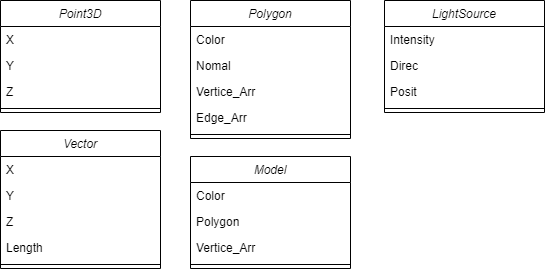

The diagram above was exported from draw.io. Its source (the exported page's mxGraphModel, read from the mxfile embedded in the PNG):
<mxGraphModel dx="1108" dy="488" grid="1" gridSize="10" guides="1" tooltips="1" connect="1" arrows="1" fold="1" page="1" pageScale="1" pageWidth="827" pageHeight="1169" math="0" shadow="0">
  <root>
    <mxCell id="WIyWlLk6GJQsqaUBKTNV-0" />
    <mxCell id="WIyWlLk6GJQsqaUBKTNV-1" parent="WIyWlLk6GJQsqaUBKTNV-0" />
    <mxCell id="QCKGw4zAVdQG7wSNV_xA-4" value="Point3D" style="swimlane;fontStyle=2;align=center;verticalAlign=top;childLayout=stackLayout;horizontal=1;startSize=26;horizontalStack=0;resizeParent=1;resizeLast=0;collapsible=1;marginBottom=0;rounded=0;shadow=0;strokeWidth=1;" vertex="1" parent="WIyWlLk6GJQsqaUBKTNV-1">
      <mxGeometry x="30" y="120" width="160" height="112" as="geometry">
        <mxRectangle x="230" y="140" width="160" height="26" as="alternateBounds" />
      </mxGeometry>
    </mxCell>
    <mxCell id="QCKGw4zAVdQG7wSNV_xA-5" value="X" style="text;align=left;verticalAlign=top;spacingLeft=4;spacingRight=4;overflow=hidden;rotatable=0;points=[[0,0.5],[1,0.5]];portConstraint=eastwest;" vertex="1" parent="QCKGw4zAVdQG7wSNV_xA-4">
      <mxGeometry y="26" width="160" height="26" as="geometry" />
    </mxCell>
    <mxCell id="QCKGw4zAVdQG7wSNV_xA-6" value="Y" style="text;align=left;verticalAlign=top;spacingLeft=4;spacingRight=4;overflow=hidden;rotatable=0;points=[[0,0.5],[1,0.5]];portConstraint=eastwest;rounded=0;shadow=0;html=0;" vertex="1" parent="QCKGw4zAVdQG7wSNV_xA-4">
      <mxGeometry y="52" width="160" height="26" as="geometry" />
    </mxCell>
    <mxCell id="QCKGw4zAVdQG7wSNV_xA-7" value="Z" style="text;align=left;verticalAlign=top;spacingLeft=4;spacingRight=4;overflow=hidden;rotatable=0;points=[[0,0.5],[1,0.5]];portConstraint=eastwest;" vertex="1" parent="QCKGw4zAVdQG7wSNV_xA-4">
      <mxGeometry y="78" width="160" height="26" as="geometry" />
    </mxCell>
    <mxCell id="QCKGw4zAVdQG7wSNV_xA-9" value="" style="line;html=1;strokeWidth=1;align=left;verticalAlign=middle;spacingTop=-1;spacingLeft=3;spacingRight=3;rotatable=0;labelPosition=right;points=[];portConstraint=eastwest;" vertex="1" parent="QCKGw4zAVdQG7wSNV_xA-4">
      <mxGeometry y="104" width="160" height="8" as="geometry" />
    </mxCell>
    <mxCell id="zkfFHV4jXpPFQw0GAbJ--0" value="Vector" style="swimlane;fontStyle=2;align=center;verticalAlign=top;childLayout=stackLayout;horizontal=1;startSize=26;horizontalStack=0;resizeParent=1;resizeLast=0;collapsible=1;marginBottom=0;rounded=0;shadow=0;strokeWidth=1;" parent="WIyWlLk6GJQsqaUBKTNV-1" vertex="1">
      <mxGeometry x="30" y="250" width="160" height="138" as="geometry">
        <mxRectangle x="230" y="140" width="160" height="26" as="alternateBounds" />
      </mxGeometry>
    </mxCell>
    <mxCell id="zkfFHV4jXpPFQw0GAbJ--1" value="X" style="text;align=left;verticalAlign=top;spacingLeft=4;spacingRight=4;overflow=hidden;rotatable=0;points=[[0,0.5],[1,0.5]];portConstraint=eastwest;" parent="zkfFHV4jXpPFQw0GAbJ--0" vertex="1">
      <mxGeometry y="26" width="160" height="26" as="geometry" />
    </mxCell>
    <mxCell id="zkfFHV4jXpPFQw0GAbJ--2" value="Y" style="text;align=left;verticalAlign=top;spacingLeft=4;spacingRight=4;overflow=hidden;rotatable=0;points=[[0,0.5],[1,0.5]];portConstraint=eastwest;rounded=0;shadow=0;html=0;" parent="zkfFHV4jXpPFQw0GAbJ--0" vertex="1">
      <mxGeometry y="52" width="160" height="26" as="geometry" />
    </mxCell>
    <mxCell id="QCKGw4zAVdQG7wSNV_xA-1" value="Z" style="text;align=left;verticalAlign=top;spacingLeft=4;spacingRight=4;overflow=hidden;rotatable=0;points=[[0,0.5],[1,0.5]];portConstraint=eastwest;" vertex="1" parent="zkfFHV4jXpPFQw0GAbJ--0">
      <mxGeometry y="78" width="160" height="26" as="geometry" />
    </mxCell>
    <mxCell id="QCKGw4zAVdQG7wSNV_xA-2" value="Length" style="text;align=left;verticalAlign=top;spacingLeft=4;spacingRight=4;overflow=hidden;rotatable=0;points=[[0,0.5],[1,0.5]];portConstraint=eastwest;" vertex="1" parent="zkfFHV4jXpPFQw0GAbJ--0">
      <mxGeometry y="104" width="160" height="26" as="geometry" />
    </mxCell>
    <mxCell id="zkfFHV4jXpPFQw0GAbJ--4" value="" style="line;html=1;strokeWidth=1;align=left;verticalAlign=middle;spacingTop=-1;spacingLeft=3;spacingRight=3;rotatable=0;labelPosition=right;points=[];portConstraint=eastwest;" parent="zkfFHV4jXpPFQw0GAbJ--0" vertex="1">
      <mxGeometry y="130" width="160" height="8" as="geometry" />
    </mxCell>
    <mxCell id="QCKGw4zAVdQG7wSNV_xA-11" value="Polygon" style="swimlane;fontStyle=2;align=center;verticalAlign=top;childLayout=stackLayout;horizontal=1;startSize=26;horizontalStack=0;resizeParent=1;resizeLast=0;collapsible=1;marginBottom=0;rounded=0;shadow=0;strokeWidth=1;" vertex="1" parent="WIyWlLk6GJQsqaUBKTNV-1">
      <mxGeometry x="220" y="120" width="160" height="138" as="geometry">
        <mxRectangle x="230" y="140" width="160" height="26" as="alternateBounds" />
      </mxGeometry>
    </mxCell>
    <mxCell id="QCKGw4zAVdQG7wSNV_xA-12" value="Color" style="text;align=left;verticalAlign=top;spacingLeft=4;spacingRight=4;overflow=hidden;rotatable=0;points=[[0,0.5],[1,0.5]];portConstraint=eastwest;" vertex="1" parent="QCKGw4zAVdQG7wSNV_xA-11">
      <mxGeometry y="26" width="160" height="26" as="geometry" />
    </mxCell>
    <mxCell id="QCKGw4zAVdQG7wSNV_xA-13" value="Nomal" style="text;align=left;verticalAlign=top;spacingLeft=4;spacingRight=4;overflow=hidden;rotatable=0;points=[[0,0.5],[1,0.5]];portConstraint=eastwest;rounded=0;shadow=0;html=0;" vertex="1" parent="QCKGw4zAVdQG7wSNV_xA-11">
      <mxGeometry y="52" width="160" height="26" as="geometry" />
    </mxCell>
    <mxCell id="QCKGw4zAVdQG7wSNV_xA-14" value="Vertice_Arr" style="text;align=left;verticalAlign=top;spacingLeft=4;spacingRight=4;overflow=hidden;rotatable=0;points=[[0,0.5],[1,0.5]];portConstraint=eastwest;" vertex="1" parent="QCKGw4zAVdQG7wSNV_xA-11">
      <mxGeometry y="78" width="160" height="26" as="geometry" />
    </mxCell>
    <mxCell id="QCKGw4zAVdQG7wSNV_xA-15" value="Edge_Arr" style="text;align=left;verticalAlign=top;spacingLeft=4;spacingRight=4;overflow=hidden;rotatable=0;points=[[0,0.5],[1,0.5]];portConstraint=eastwest;" vertex="1" parent="QCKGw4zAVdQG7wSNV_xA-11">
      <mxGeometry y="104" width="160" height="26" as="geometry" />
    </mxCell>
    <mxCell id="QCKGw4zAVdQG7wSNV_xA-16" value="" style="line;html=1;strokeWidth=1;align=left;verticalAlign=middle;spacingTop=-1;spacingLeft=3;spacingRight=3;rotatable=0;labelPosition=right;points=[];portConstraint=eastwest;" vertex="1" parent="QCKGw4zAVdQG7wSNV_xA-11">
      <mxGeometry y="130" width="160" height="8" as="geometry" />
    </mxCell>
    <mxCell id="QCKGw4zAVdQG7wSNV_xA-24" value="LightSource" style="swimlane;fontStyle=2;align=center;verticalAlign=top;childLayout=stackLayout;horizontal=1;startSize=26;horizontalStack=0;resizeParent=1;resizeLast=0;collapsible=1;marginBottom=0;rounded=0;shadow=0;strokeWidth=1;" vertex="1" parent="WIyWlLk6GJQsqaUBKTNV-1">
      <mxGeometry x="414" y="120" width="160" height="112" as="geometry">
        <mxRectangle x="230" y="140" width="160" height="26" as="alternateBounds" />
      </mxGeometry>
    </mxCell>
    <mxCell id="QCKGw4zAVdQG7wSNV_xA-25" value="Intensity" style="text;align=left;verticalAlign=top;spacingLeft=4;spacingRight=4;overflow=hidden;rotatable=0;points=[[0,0.5],[1,0.5]];portConstraint=eastwest;" vertex="1" parent="QCKGw4zAVdQG7wSNV_xA-24">
      <mxGeometry y="26" width="160" height="26" as="geometry" />
    </mxCell>
    <mxCell id="QCKGw4zAVdQG7wSNV_xA-26" value="Direc" style="text;align=left;verticalAlign=top;spacingLeft=4;spacingRight=4;overflow=hidden;rotatable=0;points=[[0,0.5],[1,0.5]];portConstraint=eastwest;rounded=0;shadow=0;html=0;" vertex="1" parent="QCKGw4zAVdQG7wSNV_xA-24">
      <mxGeometry y="52" width="160" height="26" as="geometry" />
    </mxCell>
    <mxCell id="QCKGw4zAVdQG7wSNV_xA-27" value="Posit" style="text;align=left;verticalAlign=top;spacingLeft=4;spacingRight=4;overflow=hidden;rotatable=0;points=[[0,0.5],[1,0.5]];portConstraint=eastwest;" vertex="1" parent="QCKGw4zAVdQG7wSNV_xA-24">
      <mxGeometry y="78" width="160" height="26" as="geometry" />
    </mxCell>
    <mxCell id="QCKGw4zAVdQG7wSNV_xA-29" value="" style="line;html=1;strokeWidth=1;align=left;verticalAlign=middle;spacingTop=-1;spacingLeft=3;spacingRight=3;rotatable=0;labelPosition=right;points=[];portConstraint=eastwest;" vertex="1" parent="QCKGw4zAVdQG7wSNV_xA-24">
      <mxGeometry y="104" width="160" height="8" as="geometry" />
    </mxCell>
    <mxCell id="QCKGw4zAVdQG7wSNV_xA-17" value="Model" style="swimlane;fontStyle=2;align=center;verticalAlign=top;childLayout=stackLayout;horizontal=1;startSize=26;horizontalStack=0;resizeParent=1;resizeLast=0;collapsible=1;marginBottom=0;rounded=0;shadow=0;strokeWidth=1;" vertex="1" parent="WIyWlLk6GJQsqaUBKTNV-1">
      <mxGeometry x="220" y="276" width="160" height="112" as="geometry">
        <mxRectangle x="230" y="140" width="160" height="26" as="alternateBounds" />
      </mxGeometry>
    </mxCell>
    <mxCell id="QCKGw4zAVdQG7wSNV_xA-18" value="Color" style="text;align=left;verticalAlign=top;spacingLeft=4;spacingRight=4;overflow=hidden;rotatable=0;points=[[0,0.5],[1,0.5]];portConstraint=eastwest;" vertex="1" parent="QCKGw4zAVdQG7wSNV_xA-17">
      <mxGeometry y="26" width="160" height="26" as="geometry" />
    </mxCell>
    <mxCell id="QCKGw4zAVdQG7wSNV_xA-19" value="Polygon" style="text;align=left;verticalAlign=top;spacingLeft=4;spacingRight=4;overflow=hidden;rotatable=0;points=[[0,0.5],[1,0.5]];portConstraint=eastwest;rounded=0;shadow=0;html=0;" vertex="1" parent="QCKGw4zAVdQG7wSNV_xA-17">
      <mxGeometry y="52" width="160" height="26" as="geometry" />
    </mxCell>
    <mxCell id="QCKGw4zAVdQG7wSNV_xA-20" value="Vertice_Arr" style="text;align=left;verticalAlign=top;spacingLeft=4;spacingRight=4;overflow=hidden;rotatable=0;points=[[0,0.5],[1,0.5]];portConstraint=eastwest;" vertex="1" parent="QCKGw4zAVdQG7wSNV_xA-17">
      <mxGeometry y="78" width="160" height="26" as="geometry" />
    </mxCell>
    <mxCell id="QCKGw4zAVdQG7wSNV_xA-22" value="" style="line;html=1;strokeWidth=1;align=left;verticalAlign=middle;spacingTop=-1;spacingLeft=3;spacingRight=3;rotatable=0;labelPosition=right;points=[];portConstraint=eastwest;" vertex="1" parent="QCKGw4zAVdQG7wSNV_xA-17">
      <mxGeometry y="104" width="160" height="8" as="geometry" />
    </mxCell>
  </root>
</mxGraphModel>